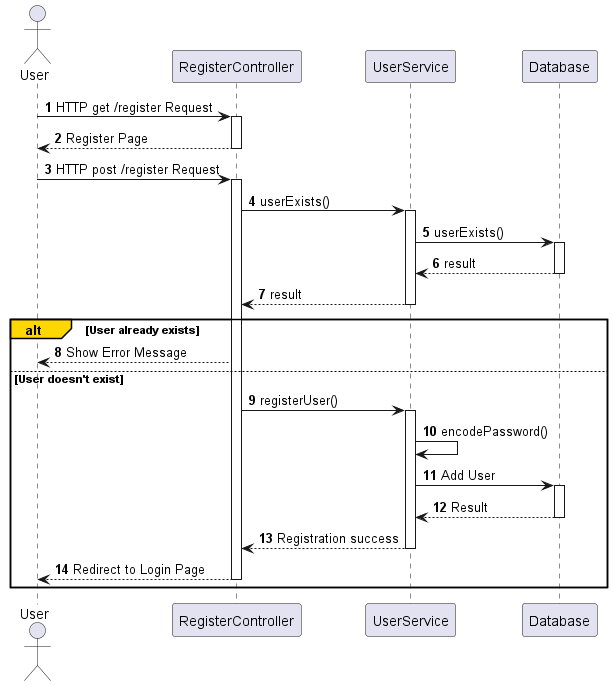

The diagram above was rendered by PlantUML. Its source (embedded in the PNG):
@startuml Register Sequence Diagram

autonumber

actor User as U
participant "RegisterController" as RC
participant UserService as US
participant Database as DB

U -> RC: HTTP get /register Request
activate RC
RC --> U: Register Page
deactivate RC
U -> RC: HTTP post /register Request
activate RC
RC -> US: userExists()
    activate US
    US -> DB: userExists()
    activate DB
    DB --> US: result
    deactivate DB
    US --> RC: result
    deactivate US

alt#gold User already exists
    RC --> U: Show Error Message
else User doesn't exist
    RC -> US: registerUser()
    activate US
    US -> US: encodePassword()
    US -> DB: Add User
    activate DB
    DB --> US: Result
    deactivate DB
    US --> RC: Registration success
    deactivate US
    RC --> U: Redirect to Login Page
    deactivate RC
end

@enduml